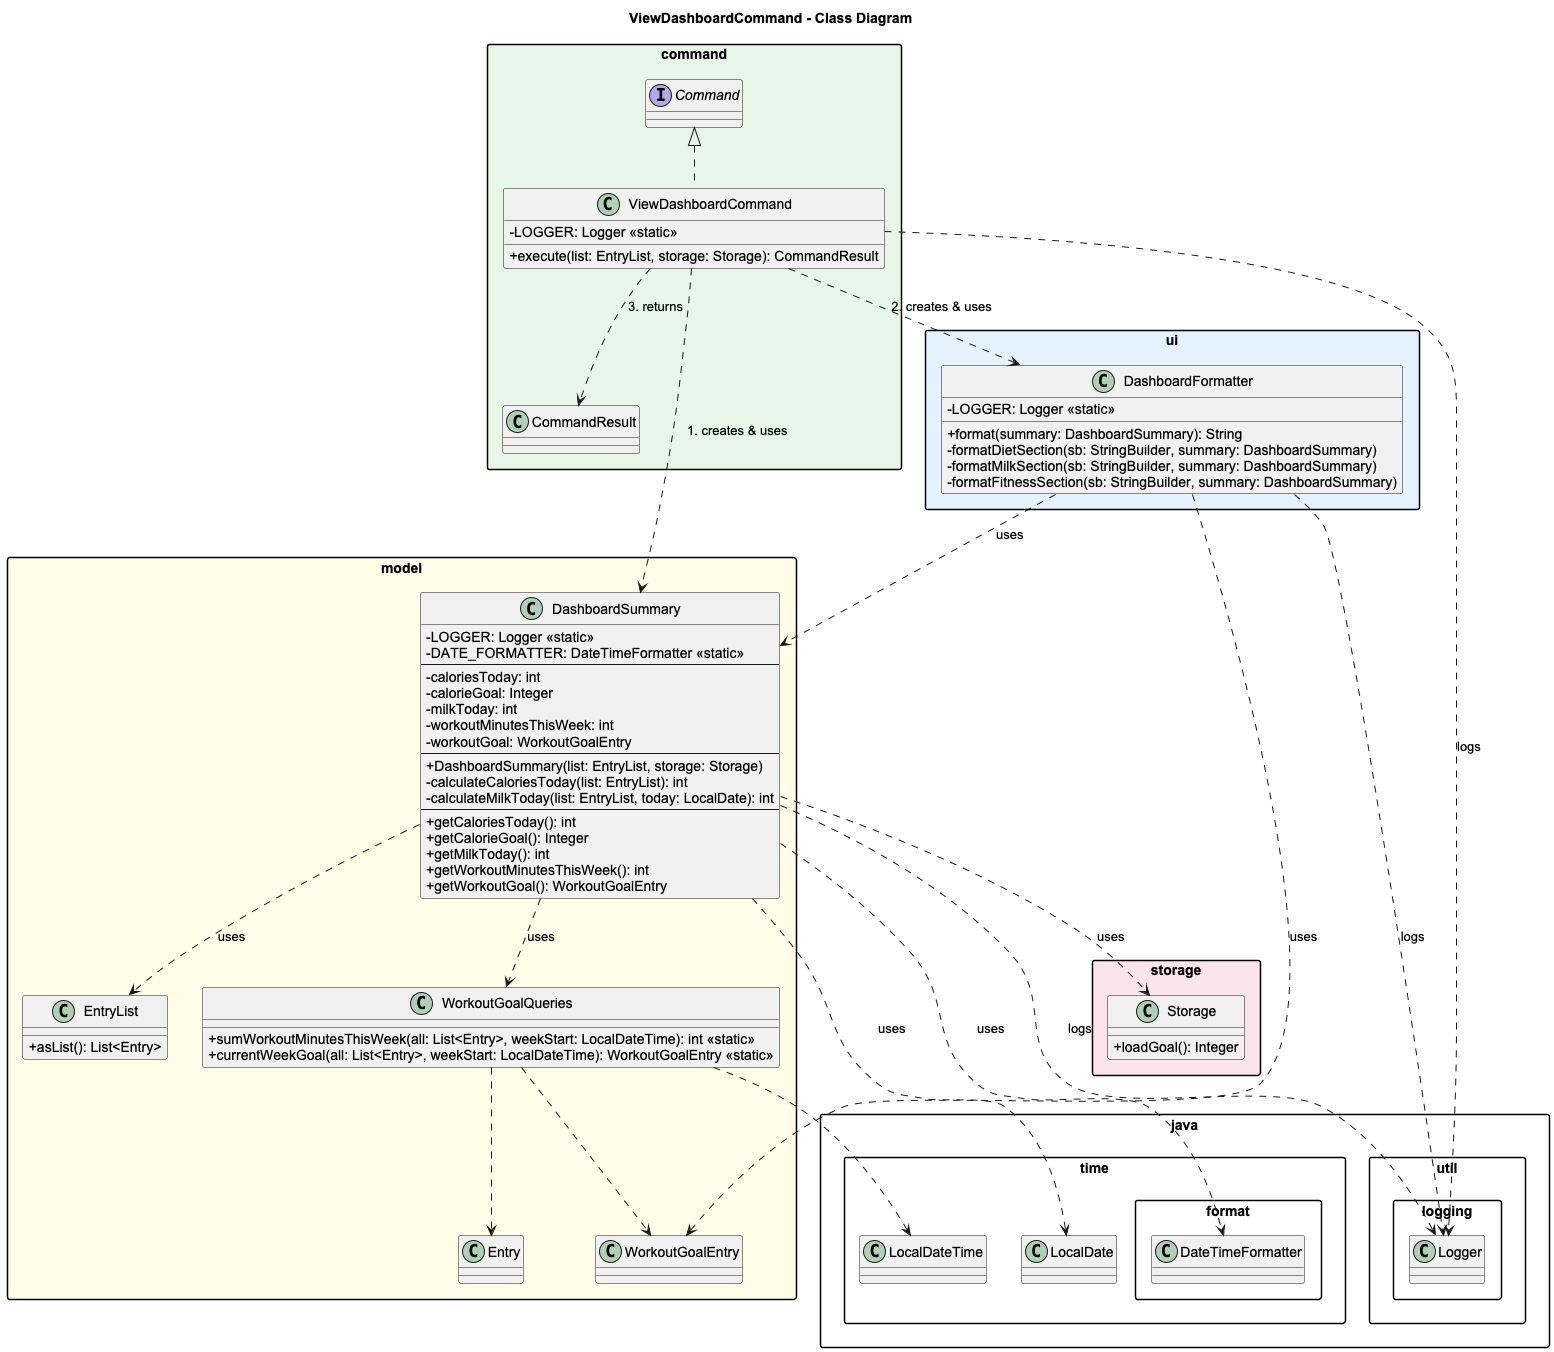

The diagram above was rendered by PlantUML. Its source (embedded in the PNG):
@startuml
title ViewDashboardCommand - Class Diagram

skinparam classAttributeIconSize 0
skinparam packageStyle rectangle
skinparam shadowing false
skinparam defaultFontName Arial

!define LOGIC #E8F5E9
!define MODEL #FFFDE7
!define UI    #E3F2FD
!define STOR  #FCE4EC

package "command" LOGIC {
  interface Command
  class CommandResult

  class ViewDashboardCommand implements Command {
    -LOGGER: Logger <<static>>
    +execute(list: EntryList, storage: Storage): CommandResult
  }
}

package "ui" UI {
  class DashboardFormatter {
    -LOGGER: Logger <<static>>
    +format(summary: DashboardSummary): String
    -formatDietSection(sb: StringBuilder, summary: DashboardSummary)
    -formatMilkSection(sb: StringBuilder, summary: DashboardSummary)
    -formatFitnessSection(sb: StringBuilder, summary: DashboardSummary)
  }
}

package "model" MODEL {
  class DashboardSummary {
    -LOGGER: Logger <<static>>
    -DATE_FORMATTER: DateTimeFormatter <<static>>
    --
    -caloriesToday: int
    -calorieGoal: Integer
    -milkToday: int
    -workoutMinutesThisWeek: int
    -workoutGoal: WorkoutGoalEntry
    --
    +DashboardSummary(list: EntryList, storage: Storage)
    -calculateCaloriesToday(list: EntryList): int
    -calculateMilkToday(list: EntryList, today: LocalDate): int
    --
    +getCaloriesToday(): int
    +getCalorieGoal(): Integer
    +getMilkToday(): int
    +getWorkoutMinutesThisWeek(): int
    +getWorkoutGoal(): WorkoutGoalEntry
  }

  class WorkoutGoalQueries {
    +sumWorkoutMinutesThisWeek(all: List<Entry>, weekStart: LocalDateTime): int <<static>>
    +currentWeekGoal(all: List<Entry>, weekStart: LocalDateTime): WorkoutGoalEntry <<static>>
  }

  class EntryList {
    +asList(): List<Entry>
  }
  class WorkoutGoalEntry
  class Entry
}

package "storage" STOR {
  class Storage {
    +loadGoal(): Integer
  }
}

' --- External Java Dependencies ---
package "java.util.logging" {
  class Logger
}

package "java.time" {
  class LocalDate
  class LocalDateTime
}

package "java.time.format" {
  class DateTimeFormatter
}

' --- Relationships ---
ViewDashboardCommand ..> DashboardSummary : "1. creates & uses"
ViewDashboardCommand ..> DashboardFormatter : "2. creates & uses"
ViewDashboardCommand ..> CommandResult : "3. returns"
ViewDashboardCommand ..> Logger : "logs"

DashboardSummary ..> Storage : "uses"
DashboardSummary ..> EntryList : "uses"
DashboardSummary ..> WorkoutGoalQueries : "uses"
DashboardSummary ..> Logger : "logs"
DashboardSummary ..> LocalDate : "uses"
DashboardSummary ..> DateTimeFormatter : "uses"

DashboardFormatter ..> DashboardSummary : "uses"
DashboardFormatter ..> WorkoutGoalEntry : "uses"
DashboardFormatter ..> Logger : "logs"

WorkoutGoalQueries ..> Entry
WorkoutGoalQueries ..> WorkoutGoalEntry
WorkoutGoalQueries ..> LocalDateTime
@enduml